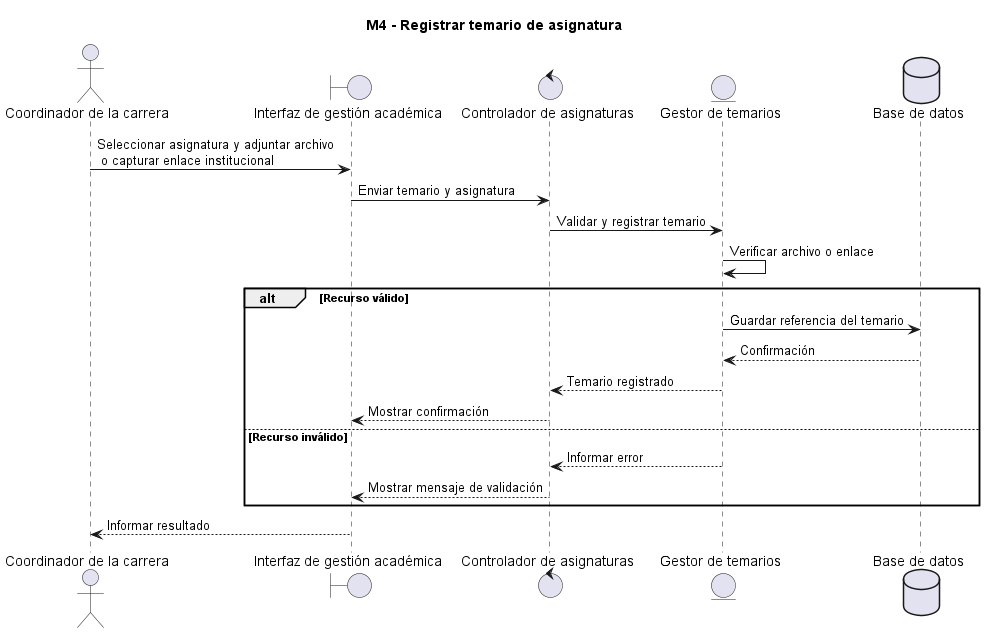

The diagram above was rendered by PlantUML. Its source (embedded in the PNG):
@startuml
title M4 - Registrar temario de asignatura
actor "Coordinador de la carrera" as Coord
boundary "Interfaz de gestión académica" as UI
control "Controlador de asignaturas" as C
entity "Gestor de temarios" as G
database "Base de datos" as BD

Coord -> UI: Seleccionar asignatura y adjuntar archivo\n o capturar enlace institucional
UI -> C: Enviar temario y asignatura
C -> G: Validar y registrar temario
G -> G: Verificar archivo o enlace
alt Recurso válido
  G -> BD: Guardar referencia del temario
  BD --> G: Confirmación
  G --> C: Temario registrado
  C --> UI: Mostrar confirmación
else Recurso inválido
  G --> C: Informar error
  C --> UI: Mostrar mensaje de validación
end
UI --> Coord: Informar resultado
@enduml